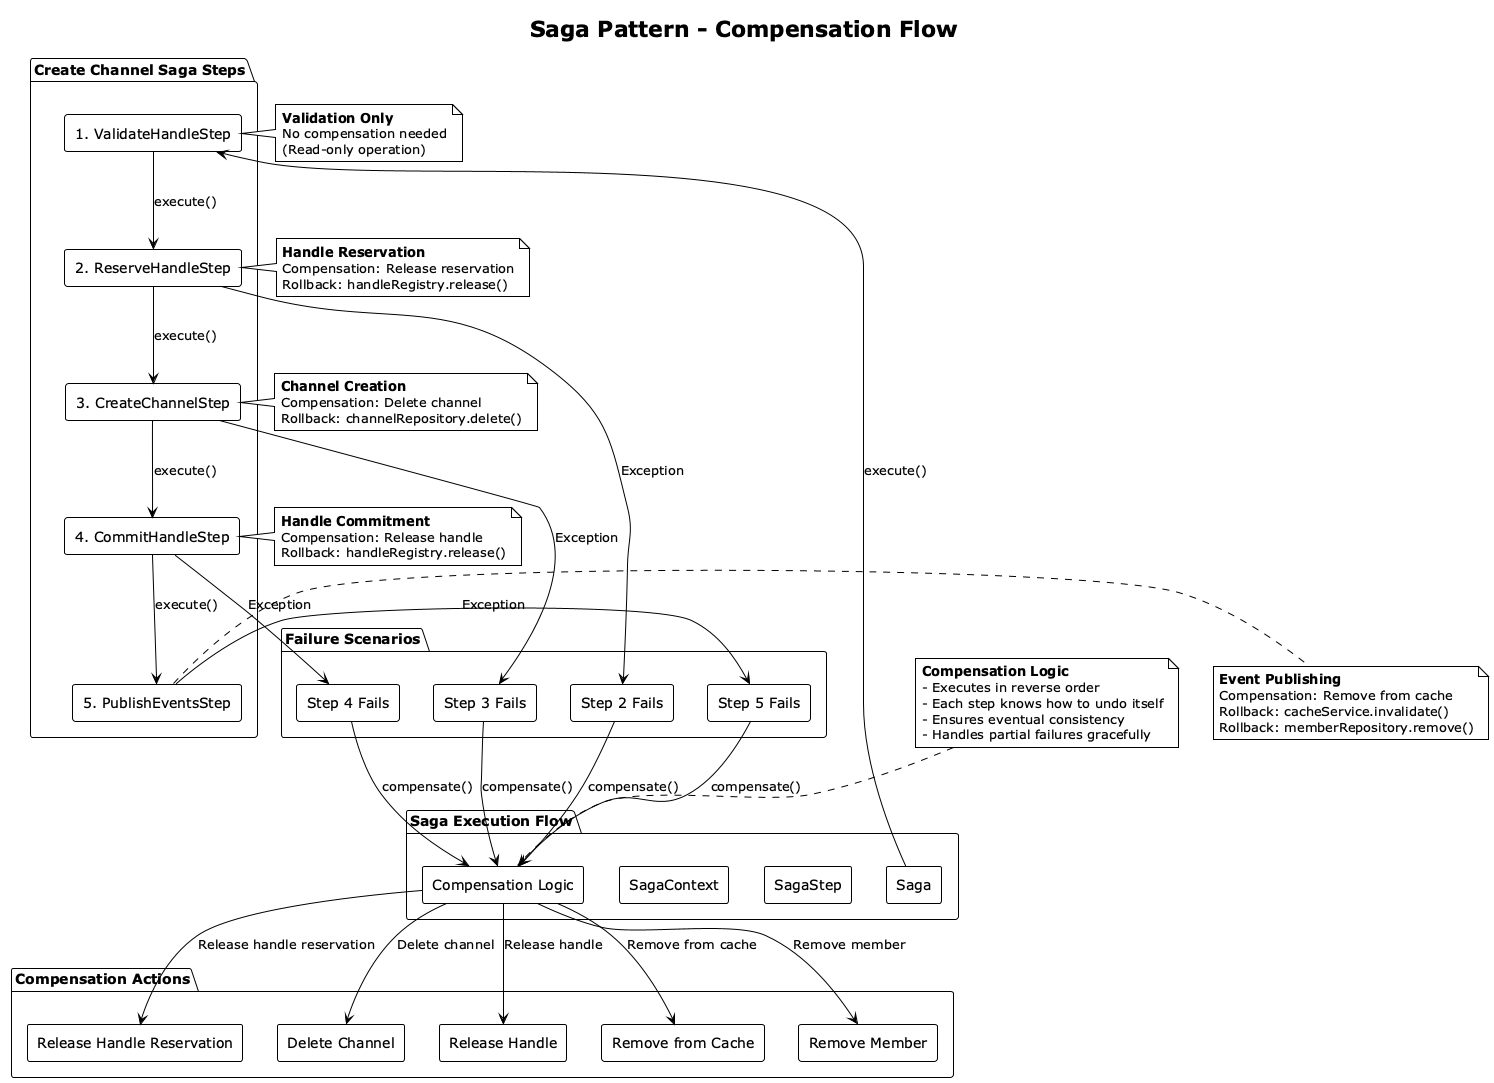

The diagram above was rendered by PlantUML. Its source (embedded in the PNG):
@startuml SagaCompensationFlow

!theme plain
skinparam backgroundColor #FFFFFF
skinparam componentStyle rectangle

title Saga Pattern - Compensation Flow

package "Saga Execution Flow" as SagaFlow {
    component [Saga] as Saga
    component [SagaContext] as Context
    component [SagaStep] as Step
    component [Compensation Logic] as Compensation
}

package "Create Channel Saga Steps" as Steps {
    component [1. ValidateHandleStep] as Step1
    component [2. ReserveHandleStep] as Step2
    component [3. CreateChannelStep] as Step3
    component [4. CommitHandleStep] as Step4
    component [5. PublishEventsStep] as Step5
}

package "Compensation Actions" as Compensations {
    component [Release Handle Reservation] as Comp1
    component [Delete Channel] as Comp2
    component [Release Handle] as Comp3
    component [Remove from Cache] as Comp4
    component [Remove Member] as Comp5
}

package "Failure Scenarios" as Failures {
    component [Step 2 Fails] as Fail2
    component [Step 3 Fails] as Fail3
    component [Step 4 Fails] as Fail4
    component [Step 5 Fails] as Fail5
}

' Normal execution flow
Saga --> Step1 : execute()
Step1 --> Step2 : execute()
Step2 --> Step3 : execute()
Step3 --> Step4 : execute()
Step4 --> Step5 : execute()

' Failure scenarios
Step2 --> Fail2 : Exception
Step3 --> Fail3 : Exception
Step4 --> Fail4 : Exception
Step5 --> Fail5 : Exception

' Compensation flows
Fail2 --> Compensation : compensate()
Fail3 --> Compensation : compensate()
Fail4 --> Compensation : compensate()
Fail5 --> Compensation : compensate()

Compensation --> Comp1 : Release handle reservation
Compensation --> Comp2 : Delete channel
Compensation --> Comp3 : Release handle
Compensation --> Comp4 : Remove from cache
Compensation --> Comp5 : Remove member

note right of Step1 : **Validation Only**\nNo compensation needed\n(Read-only operation)
note right of Step2 : **Handle Reservation**\nCompensation: Release reservation\nRollback: handleRegistry.release()
note right of Step3 : **Channel Creation**\nCompensation: Delete channel\nRollback: channelRepository.delete()
note right of Step4 : **Handle Commitment**\nCompensation: Release handle\nRollback: handleRegistry.release()
note right of Step5 : **Event Publishing**\nCompensation: Remove from cache\nRollback: cacheService.invalidate()\nRollback: memberRepository.remove()

note top of Compensation : **Compensation Logic**\n- Executes in reverse order\n- Each step knows how to undo itself\n- Ensures eventual consistency\n- Handles partial failures gracefully

@enduml